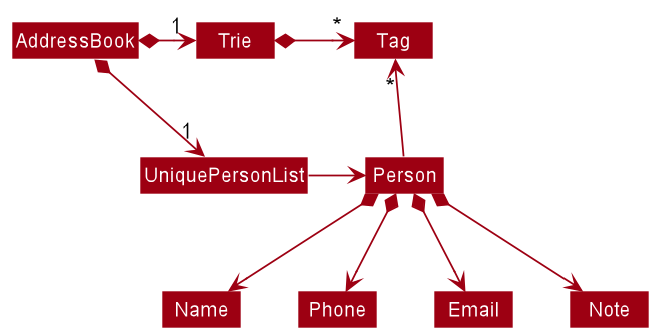

The diagram above was rendered by PlantUML. Its source (embedded in the PNG):
@startuml
!include style.puml
skinparam arrowThickness 1.1
skinparam arrowColor MODEL_COLOR
skinparam classBackgroundColor MODEL_COLOR

'class Trie<T>
'class "Trie<Tag>" as Trie_Tag_List

AddressBook *-right-> "1" UniquePersonList
AddressBook *-right-> "1" Trie
Trie -[hidden]down- UniquePersonList
Trie -[hidden]down- UniquePersonList

Trie *-right-> "*" Tag
UniquePersonList -right-> Person

Person -up-> "*" Tag

Person *--> Name
Person *--> Phone
Person *--> Email
Person *--> Note
@enduml